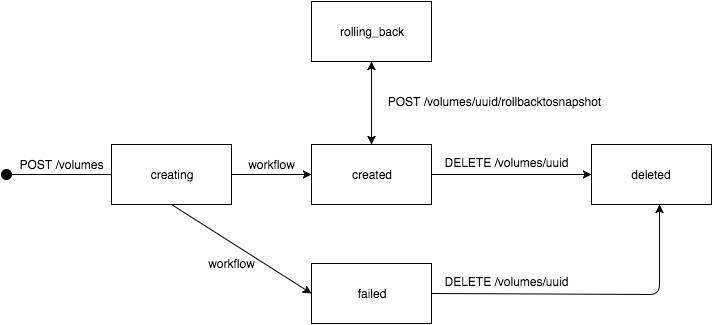

The diagram above was exported from draw.io. Its source (the exported page's mxGraphModel, read from the mxfile embedded in the PNG):
<mxGraphModel dx="954" dy="513" grid="1" gridSize="10" guides="1" tooltips="1" connect="1" arrows="1" fold="1" page="1" pageScale="1" pageWidth="826" pageHeight="1169" background="#ffffff" math="0" shadow="0">
  <root>
    <mxCell id="0" />
    <mxCell id="1" parent="0" />
    <mxCell id="2" value="created" style="whiteSpace=wrap;html=1;" vertex="1" parent="1">
      <mxGeometry x="368" y="163" width="120" height="60" as="geometry" />
    </mxCell>
    <mxCell id="3" value="deleted" style="whiteSpace=wrap;html=1;" vertex="1" parent="1">
      <mxGeometry x="648" y="163" width="120" height="60" as="geometry" />
    </mxCell>
    <mxCell id="4" value="failed" style="whiteSpace=wrap;html=1;" vertex="1" parent="1">
      <mxGeometry x="368" y="282" width="120" height="60" as="geometry" />
    </mxCell>
    <mxCell id="5" value="" style="endArrow=classic;html=1;exitX=0.5;exitY=1;entryX=0;entryY=0.5;" edge="1" source="13" target="4" parent="1">
      <mxGeometry x="228" y="223" width="50" height="50" as="geometry">
        <mxPoint x="178" y="73" as="sourcePoint" />
        <mxPoint x="228" y="23" as="targetPoint" />
        <Array as="points" />
      </mxGeometry>
    </mxCell>
    <mxCell id="6" value="" style="endArrow=classic;html=1;exitX=1;exitY=0.5;" edge="1" source="2" target="3" parent="1">
      <mxGeometry x="488" y="193" width="50" height="50" as="geometry">
        <mxPoint x="178" y="73" as="sourcePoint" />
        <mxPoint x="228" y="23" as="targetPoint" />
      </mxGeometry>
    </mxCell>
    <mxCell id="7" value="DELETE /volumes/uuid&lt;div&gt;&lt;br&gt;&lt;/div&gt;" style="text;html=1;strokeColor=none;fillColor=none;align=center;verticalAlign=middle;whiteSpace=wrap;overflow=hidden;" vertex="1" parent="1">
      <mxGeometry x="493" y="173" width="140" height="20" as="geometry" />
    </mxCell>
    <mxCell id="8" value="" style="ellipse;whiteSpace=wrap;html=1;fillColor=#000000;" vertex="1" parent="1">
      <mxGeometry x="58" y="188" width="10" height="10" as="geometry" />
    </mxCell>
    <mxCell id="9" value="" style="endArrow=classic;html=1;exitX=1;exitY=0.5;entryX=0;entryY=0.5;" edge="1" source="8" target="2" parent="1">
      <mxGeometry x="68" y="193" width="50" height="50" as="geometry">
        <mxPoint x="198" y="180" as="sourcePoint" />
        <mxPoint x="28" y="20" as="targetPoint" />
      </mxGeometry>
    </mxCell>
    <mxCell id="10" value="POST /volumes" style="text;html=1;strokeColor=none;fillColor=none;align=center;verticalAlign=middle;whiteSpace=wrap;overflow=hidden;" vertex="1" parent="1">
      <mxGeometry x="73" y="173" width="90" height="20" as="geometry" />
    </mxCell>
    <mxCell id="11" value="" style="endArrow=classic;html=1;exitX=1;exitY=0.5;entryX=0.567;entryY=1;entryPerimeter=0;" edge="1" source="4" target="3" parent="1">
      <mxGeometry x="488" y="223" width="50" height="50" as="geometry">
        <mxPoint x="548" y="350" as="sourcePoint" />
        <mxPoint x="598" y="300" as="targetPoint" />
        <Array as="points">
          <mxPoint x="716" y="313" />
        </Array>
      </mxGeometry>
    </mxCell>
    <mxCell id="12" value="DELETE /volumes/uuid&lt;div&gt;&lt;br&gt;&lt;/div&gt;" style="text;html=1;strokeColor=none;fillColor=none;align=center;verticalAlign=middle;whiteSpace=wrap;overflow=hidden;" vertex="1" parent="1">
      <mxGeometry x="498" y="292" width="130" height="20" as="geometry" />
    </mxCell>
    <mxCell id="13" value="creating" style="whiteSpace=wrap;html=1;" vertex="1" parent="1">
      <mxGeometry x="168" y="163" width="120" height="60" as="geometry" />
    </mxCell>
    <mxCell id="14" value="workflow" style="text;html=1;strokeColor=none;fillColor=none;align=center;verticalAlign=middle;whiteSpace=wrap;overflow=hidden;" vertex="1" parent="1">
      <mxGeometry x="298" y="173" width="60" height="20" as="geometry" />
    </mxCell>
    <mxCell id="15" value="workflow" style="text;html=1;strokeColor=none;fillColor=none;align=center;verticalAlign=middle;whiteSpace=wrap;overflow=hidden;" vertex="1" parent="1">
      <mxGeometry x="258" y="272" width="60" height="20" as="geometry" />
    </mxCell>
    <mxCell id="16" value="rolling_back" style="whiteSpace=wrap;html=1;" vertex="1" parent="1">
      <mxGeometry x="368" y="20" width="120" height="60" as="geometry" />
    </mxCell>
    <mxCell id="17" value="" style="endArrow=classic;startArrow=classic;html=1;exitX=0.5;exitY=0;entryX=0.5;entryY=1;" edge="1" source="2" target="16" parent="1">
      <mxGeometry x="428" y="80" width="50" height="50" as="geometry">
        <mxPoint x="388" y="130" as="sourcePoint" />
        <mxPoint x="438" y="80" as="targetPoint" />
      </mxGeometry>
    </mxCell>
    <mxCell id="18" value="POST /volumes/uuid/rollbacktosnapshot" style="text;html=1;strokeColor=none;fillColor=none;align=center;verticalAlign=middle;whiteSpace=wrap;overflow=hidden;" vertex="1" parent="1">
      <mxGeometry x="440" y="110" width="220" height="20" as="geometry" />
    </mxCell>
  </root>
</mxGraphModel>